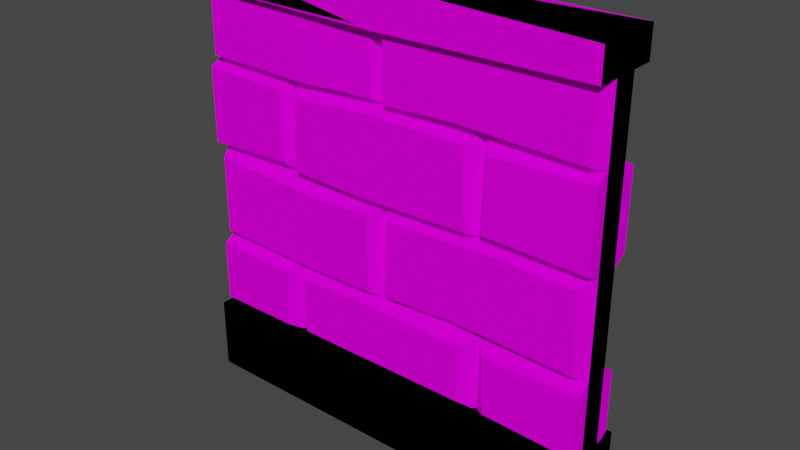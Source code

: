 # Source: DungeonWall01_Backup.blend  (saved by Blender 2.91.10; exported with 4.5.12 LTS)
import bpy
from mathutils import Matrix  # noqa: F401  (used for matrix-valued properties, if any)

bpy.ops.wm.read_factory_settings(use_empty=True)
scene = bpy.context.scene
scene.name = 'Scene'

# ---- collections
col_collection = bpy.data.collections.new('Collection'); scene.collection.children.link(col_collection)

# ---- images (referenced by path relative to the original .blend; pixels are not part of the script)
import os
ASSET_DIR = os.environ.get("B2B_ASSET_DIR", "")  # directory of the original .blend (textures are referenced by path, not embedded)
HERE = os.path.dirname(os.path.abspath(__file__))  # packed textures are extracted next to this script under _unpacked/

def load_image(name, relpath, width, height, colorspace="sRGB"):
    """Load a texture the original file referenced (path relative to the .blend, or extracted next to this script)."""
    p = next((c for c in (os.path.join(HERE, relpath), os.path.join(ASSET_DIR, relpath)) if relpath and os.path.exists(c)), "")
    if p:
        img = bpy.data.images.load(p, check_existing=True)
        img.name = name
    else:  # same state as the original file: an image datablock whose file is absent (Cycles renders it pink)
        img = bpy.data.images.new(name, width, height)
        img.source = "FILE"
        img.filepath = "//" + (relpath or name)
    img.colorspace_settings.name = colorspace
    return img
img_palette128_png = load_image('Palette128.png', 'Palette128.png', 1024, 1024, 'sRGB')
img_palette128_png_001 = load_image('Palette128.png.001', 'Palette128.png', 1024, 1024, 'sRGB')

# ---- materials (node trees are filled in below, after node groups)
mat_palette = bpy.data.materials.new('Palette')
mat_palette_001 = bpy.data.materials.new('Palette.001')

# ---- material node trees
mat_palette.use_nodes = True; mat_palette.node_tree.nodes.clear()
_N = mat_palette.node_tree.nodes; _L = mat_palette.node_tree.links
n0 = _N.new('ShaderNodeBsdfDiffuse'); n0.name = 'Diffuse BSDF'; n0.location = (137, 606)
n1 = _N.new('ShaderNodeTexImage'); n1.name = 'Image Texture'; n1.location = (-255, 801)
n1.image = img_palette128_png
n2 = _N.new('ShaderNodeOutputMaterial'); n2.name = 'Material Output'; n2.location = (448, 526)
_L.new(n1.outputs[0], n0.inputs[0])
_L.new(n0.outputs[0], n2.inputs[0])
n2.is_active_output = True
mat_palette_001.use_nodes = True; mat_palette_001.node_tree.nodes.clear()
_N = mat_palette_001.node_tree.nodes; _L = mat_palette_001.node_tree.links
n0 = _N.new('ShaderNodeBsdfDiffuse'); n0.name = 'Diffuse BSDF'; n0.location = (137, 606)
n1 = _N.new('ShaderNodeTexImage'); n1.name = 'Image Texture'; n1.location = (-255, 801)
n1.image = img_palette128_png_001
n2 = _N.new('ShaderNodeOutputMaterial'); n2.name = 'Material Output'; n2.location = (448, 526)
_L.new(n1.outputs[0], n0.inputs[0])
_L.new(n0.outputs[0], n2.inputs[0])
n2.is_active_output = True

# ---- world
world_world = bpy.data.worlds.new('World'); scene.world = world_world
world_world.use_nodes = True; world_world.node_tree.nodes.clear()
_N = world_world.node_tree.nodes; _L = world_world.node_tree.links
n0 = _N.new('ShaderNodeOutputWorld'); n0.name = 'World Output'; n0.location = (300, 300)
n1 = _N.new('ShaderNodeBackground'); n1.name = 'Background'; n1.location = (10, 300)
n1.inputs[0].default_value = (0.05088, 0.05088, 0.05088, 1.0)
_L.new(n1.outputs[0], n0.inputs[0])
n0.is_active_output = True
world_world.color = (0.05088, 0.05088, 0.05088)
world_world.use_sun_shadow = False
world_world.sun_shadow_jitter_overblur = 0.0

# ---- meshes
me_cube_014 = bpy.data.meshes.new('Cube.014')
me_cube_014.from_pydata([(-0.5, -0.1, -0.0364), (-0.5, -0.1, 0.07242), (0.4966, 0.0, 0.6153), (0.4966, 0.0, 0.5702), (0.5, -0.1, -0.0364), (0.5, -0.1, 0.07242), (-0.4973, 0.0, 0.6153), (-0.4973, 0.0, 0.5702), (0.4962, -0.03605, 0.5704), (0.4962, -0.03605, 0.06822), (-0.4949, -0.03605, 0.5704), (-0.4949, -0.03605, 0.06822), (-0.4973, -0.1, 0.5702), (-0.4973, -0.1, 0.6153), (0.4966, -0.1, 0.5702), (0.4966, -0.1, 0.6153), (0.4962, -0.03605, 0.4634), (0.4962, -0.03605, 0.3279), (0.4962, -0.03605, 0.1878), (-0.4949, -0.03605, 0.1878), (-0.4949, -0.03605, 0.3279), (-0.4949, -0.03605, 0.4634), (0.4962, -0.07752, 0.1731), (-0.4949, -0.07752, 0.1731), (-0.4949, -0.07752, 0.08028), (0.4962, -0.07752, 0.08028), (0.4778, -0.07752, 0.5549), (-0.4784, -0.07752, 0.5589), (-0.4784, -0.07752, 0.4713), (0.4778, -0.07752, 0.4713), (0.4962, -0.07752, 0.4522), (-0.4949, -0.07752, 0.4522), (-0.4949, -0.07752, 0.3391), (0.4962, -0.07752, 0.3391), (0.4748, -0.07752, 0.3165), (-0.4762, -0.07752, 0.3165), (-0.4762, -0.07752, 0.1992), (0.4748, -0.07752, 0.1992), (0.2369, -0.03605, 0.06822), (-0.1906, -0.07752, 0.3063), (-0.2586, -0.03605, 0.06822), (-0.01086, -0.03605, 0.5704), (-0.2586, -0.03605, 0.4601), (-0.01086, -0.03605, 0.4634), (0.2369, -0.03605, 0.4665), (-0.2586, -0.03605, 0.3279), (0.2369, -0.03605, 0.3279), (-0.2586, -0.03605, 0.1809), (0.2369, -0.03605, 0.1878), (-0.2786, -0.08209, 0.1705), (-0.2336, -0.07752, 0.1692), (0.2127, -0.07752, 0.1705), (0.2611, -0.06872, 0.1678), (0.2675, -0.06872, 0.08028), (0.2023, -0.07752, 0.08546), (-0.2296, -0.07752, 0.08406), (-0.2888, -0.08209, 0.08277), (-0.02971, -0.06933, 0.5568), (0.00799, -0.07752, 0.5573), (0.00799, -0.07752, 0.4713), (-0.02971, -0.06933, 0.4743), (-0.2831, -0.07752, 0.4489), (-0.2313, -0.08194, 0.445), (0.2045, -0.08194, 0.4522), (0.2639, -0.08269, 0.4497), (0.2572, -0.08269, 0.3442), (0.2167, -0.08194, 0.3391), (-0.2403, -0.08194, 0.3391), (-0.277, -0.07752, 0.3447), (0.2311, -0.07752, 0.5581), (-0.01086, -0.03605, 0.1833), (-0.01086, -0.03605, 0.3248), (-0.0329, -0.08527, 0.3126), (0.01533, -0.07752, 0.3126), (0.01118, -0.07752, 0.1992), (-0.0329, -0.08527, 0.1992), (0.1795, -0.07752, 0.4763), (0.1863, -0.07752, 0.2057), (-0.204, -0.07752, 0.4686), (0.2872, -0.07752, 0.32), (-0.2632, -0.07752, 0.5579), (-0.4949, -3.725e-09, 0.5704), (-0.4949, -3.725e-09, 0.06822), (0.4962, -7.451e-09, 0.5704), (0.4962, -7.451e-09, 0.06822), (-0.1934, -0.07752, 0.1939), (-0.0454, -0.08194, 0.3352), (-0.02522, -0.08194, 0.4544), (-0.5, 0.0, -0.0364), (-0.5, 0.0, 0.07242), (0.5, 0.0, -0.0364), (0.5, 0.0, 0.07242), (0.02292, -0.08962, 0.6108), (-0.009352, -0.1, 0.5668), (-0.08819, -0.07752, 0.1731), (-0.02192, -0.07752, 0.0924)], [], [(90, 91, 5, 4), (4, 5, 1, 0), (91, 89, 1, 5), (3, 2, 15, 14), (14, 15, 92, 93), (7, 3, 14, 93, 12), (2, 6, 13, 92, 15), (16, 17, 18, 9, 84, 83, 8), (50, 55, 95, 94), (49, 23, 24, 56), (11, 24, 23, 19), (57, 80, 78, 60), (18, 22, 25, 9), (48, 52, 22, 18), (61, 31, 32, 68), (21, 28, 27, 10), (8, 83, 81, 10, 41), (8, 26, 29, 16), (62, 67, 86, 87), (66, 86, 67, 45, 71, 46), (20, 32, 31, 21), (35, 39, 72, 71, 45, 20), (16, 30, 33, 17), (40, 56, 24, 11), (19, 36, 35, 20), (34, 79, 77, 37), (17, 34, 37, 18), (71, 73, 79, 34, 17, 46), (17, 33, 65, 46), (72, 39, 85, 75), (19, 23, 49, 47), (21, 31, 61, 42), (29, 76, 59, 43, 44, 16), (30, 64, 65, 33), (57, 60, 43, 41), (44, 64, 30, 16), (43, 60, 78, 28, 21, 42), (26, 69, 76, 29), (62, 87, 63, 44, 43, 42), (38, 54, 95, 55, 40), (50, 94, 51, 48, 70, 47), (37, 77, 74, 70, 48, 18), (22, 52, 53, 25), (9, 25, 53, 38), (87, 86, 66, 63), (77, 79, 73, 74), (84, 9, 38, 40, 11, 82), (27, 80, 57, 41, 10), (41, 58, 69, 26, 8), (45, 68, 32, 20), (78, 80, 27, 28), (76, 69, 58, 59), (44, 46, 65, 64), (42, 45, 67, 62), (41, 43, 59, 58), (48, 38, 53, 52), (47, 40, 55, 50), (61, 68, 45, 42), (63, 66, 46, 44), (71, 70, 74, 73), (70, 75, 85, 36, 19, 47), (72, 75, 70, 71), (51, 54, 38, 48), (85, 39, 35, 36), (49, 56, 40, 47), (10, 81, 82, 11, 19, 20, 21), (12, 13, 6, 7), (0, 1, 89, 88), (93, 92, 13, 12), (94, 95, 54, 51)])
_uv = me_cube_014.uv_layers.new(name='UVMap')
_uv.uv.foreach_set('vector', [0.902, 0.5605, 0.9134, 0.5605, 0.9134, 0.5512, 0.902, 0.5512, 0.902, 0.5512, 0.9134, 0.5512, 0.9134, 0.5325, 0.902, 0.5325, 0.9134, 0.5605, 0.9247, 0.5605, 0.9247, 0.5512, 0.9134, 0.5512, 0.9051, 0.5636, 0.9165, 0.5636, 0.9165, 0.5543, 0.9051, 0.5543, 0.9051, 0.5543, 0.9165, 0.5543, 0.9165, 0.5447, 0.9051, 0.5448, 0.8938, 0.5636, 0.9051, 0.5636, 0.9051, 0.5543, 0.8993, 0.5543, 0.8938, 0.5543, 0.9165, 0.5636, 0.9278, 0.5636, 0.9278, 0.5543, 0.9223, 0.5543, 0.9165, 0.5543, 0.9065, 0.5809, 0.909, 0.5809, 0.9115, 0.5809, 0.9149, 0.5809, 0.9149, 0.5754, 0.9048, 0.5754, 0.9048, 0.5809, 0.9665, 0.544, 0.9699, 0.544, 0.9699, 0.5414, 0.9665, 0.5422, 0.9797, 0.5736, 0.9797, 0.5761, 0.9831, 0.5761, 0.9831, 0.5736, 0.9149, 0.5482, 0.9149, 0.5482, 0.9115, 0.5482, 0.9115, 0.5482, 0.9598, 0.5415, 0.9598, 0.5442, 0.9615, 0.5435, 0.9615, 0.5415, 0.9115, 0.5373, 0.9115, 0.5373, 0.9149, 0.5373, 0.9149, 0.5373, 0.9115, 0.5401, 0.9115, 0.5401, 0.9115, 0.5373, 0.9115, 0.5373, 0.9615, 0.5442, 0.9615, 0.5467, 0.964, 0.5467, 0.964, 0.5442, 0.9065, 0.5482, 0.9065, 0.5482, 0.9048, 0.5482, 0.9048, 0.5482, 0.8947, 0.57, 0.8997, 0.57, 0.8997, 0.5591, 0.8947, 0.5591, 0.8947, 0.5645, 0.9048, 0.5373, 0.9048, 0.5373, 0.9065, 0.5373, 0.9065, 0.5373, 0.9685, 0.6029, 0.971, 0.6029, 0.971, 0.6006, 0.9685, 0.6004, 0.909, 0.5403, 0.909, 0.5433, 0.909, 0.5455, 0.909, 0.5455, 0.909, 0.5427, 0.909, 0.5403, 0.909, 0.5482, 0.909, 0.5482, 0.9065, 0.5482, 0.9065, 0.5482, 0.909, 0.5482, 0.909, 0.545, 0.909, 0.5431, 0.909, 0.5431, 0.909, 0.5457, 0.909, 0.5482, 0.9065, 0.5373, 0.9065, 0.5373, 0.909, 0.5373, 0.909, 0.5373, 0.9149, 0.5456, 0.9149, 0.5457, 0.9149, 0.5482, 0.9149, 0.5482, 0.9115, 0.5482, 0.9115, 0.5482, 0.909, 0.5482, 0.909, 0.5482, 0.964, 0.5358, 0.964, 0.5381, 0.9665, 0.5391, 0.9665, 0.5358, 0.909, 0.5373, 0.909, 0.5373, 0.9115, 0.5373, 0.9115, 0.5373, 0.909, 0.5427, 0.909, 0.5427, 0.909, 0.5397, 0.909, 0.5373, 0.909, 0.5373, 0.909, 0.5403, 0.909, 0.5373, 0.909, 0.5373, 0.909, 0.5401, 0.909, 0.5401, 0.964, 0.5416, 0.964, 0.5435, 0.9665, 0.5434, 0.9665, 0.5416, 0.9115, 0.5482, 0.9115, 0.5482, 0.9115, 0.5457, 0.9115, 0.5457, 0.9065, 0.5482, 0.9065, 0.5482, 0.9065, 0.5457, 0.9065, 0.5457, 0.9065, 0.5373, 0.9065, 0.5408, 0.9065, 0.5428, 0.9065, 0.5428, 0.9065, 0.5401, 0.9065, 0.5373, 0.9615, 0.5358, 0.9615, 0.5385, 0.964, 0.5385, 0.964, 0.5358, 0.9048, 0.543, 0.9065, 0.543, 0.9065, 0.5429, 0.9048, 0.5429, 0.9065, 0.5401, 0.9065, 0.5401, 0.9065, 0.5373, 0.9065, 0.5373, 0.9065, 0.543, 0.9065, 0.543, 0.9065, 0.545, 0.9065, 0.5482, 0.9065, 0.5482, 0.9065, 0.5455, 0.9598, 0.5358, 0.9598, 0.5386, 0.9615, 0.5392, 0.9615, 0.5358, 0.9065, 0.5455, 0.9065, 0.543, 0.9065, 0.5403, 0.9065, 0.5403, 0.9065, 0.543, 0.9065, 0.5455, 0.9149, 0.5402, 0.9149, 0.5403, 0.9149, 0.543, 0.9149, 0.5455, 0.9149, 0.5456, 0.9115, 0.5455, 0.9115, 0.5438, 0.9115, 0.5403, 0.9115, 0.5403, 0.9115, 0.543, 0.9115, 0.5455, 0.9115, 0.5373, 0.9115, 0.5407, 0.9115, 0.5428, 0.9115, 0.5428, 0.9115, 0.5401, 0.9115, 0.5373, 0.9797, 0.5652, 0.9797, 0.568, 0.9831, 0.568, 0.9831, 0.5652, 0.9149, 0.5373, 0.9149, 0.5373, 0.9149, 0.5401, 0.9149, 0.5402, 0.9685, 0.6004, 0.971, 0.6006, 0.971, 0.5976, 0.9685, 0.5976, 0.9665, 0.5391, 0.964, 0.5381, 0.964, 0.5411, 0.9665, 0.5411, 0.9199, 0.57, 0.925, 0.57, 0.925, 0.5671, 0.925, 0.5617, 0.925, 0.5591, 0.9199, 0.5591, 0.9048, 0.5482, 0.9048, 0.5457, 0.9048, 0.543, 0.9048, 0.543, 0.9048, 0.5482, 0.9048, 0.5428, 0.9048, 0.5428, 0.9048, 0.5402, 0.9048, 0.5373, 0.9048, 0.5373, 0.909, 0.5457, 0.909, 0.5457, 0.909, 0.5482, 0.909, 0.5482, 0.9615, 0.5435, 0.9598, 0.5442, 0.9598, 0.5467, 0.9615, 0.5467, 0.9615, 0.5392, 0.9598, 0.5386, 0.9598, 0.5412, 0.9615, 0.5412, 0.9065, 0.5402, 0.909, 0.5402, 0.909, 0.5401, 0.9065, 0.5401, 0.9065, 0.5456, 0.909, 0.5456, 0.909, 0.5455, 0.9065, 0.5455, 0.9048, 0.5429, 0.9065, 0.5429, 0.9065, 0.5428, 0.9048, 0.5428, 0.9115, 0.5402, 0.9149, 0.5402, 0.9149, 0.5401, 0.9115, 0.5401, 0.9115, 0.5456, 0.9149, 0.5456, 0.9149, 0.5455, 0.9115, 0.5455, 0.9065, 0.5457, 0.909, 0.5457, 0.909, 0.5456, 0.9065, 0.5456, 0.9065, 0.5403, 0.909, 0.5403, 0.909, 0.5402, 0.9065, 0.5402, 0.909, 0.5429, 0.9115, 0.5429, 0.9115, 0.5427, 0.909, 0.5427, 0.9115, 0.543, 0.9115, 0.5431, 0.9115, 0.545, 0.9115, 0.5482, 0.9115, 0.5482, 0.9115, 0.5455, 0.909, 0.5431, 0.9115, 0.5431, 0.9115, 0.5429, 0.909, 0.5429, 0.9115, 0.5403, 0.9149, 0.5403, 0.9149, 0.5402, 0.9115, 0.5402, 0.9665, 0.5434, 0.964, 0.5435, 0.964, 0.5467, 0.9665, 0.5467, 0.9115, 0.5457, 0.9149, 0.5457, 0.9149, 0.5456, 0.9115, 0.5456, 0.9048, 0.5482, 0.9048, 0.5537, 0.9149, 0.5537, 0.9149, 0.5482, 0.9115, 0.5482, 0.909, 0.5482, 0.9065, 0.5482, 0.9051, 0.6101, 0.9165, 0.6101, 0.9165, 0.6008, 0.9051, 0.6008, 0.902, 0.607, 0.9134, 0.607, 0.9134, 0.5977, 0.902, 0.5977, 0.9051, 0.5448, 0.9165, 0.5447, 0.9165, 0.5356, 0.9051, 0.5356, 0.9665, 0.5422, 0.9699, 0.5414, 0.9699, 0.5387, 0.9665, 0.5387])
me_cube_014.materials.append(mat_palette)
me_cube_014.use_remesh_fix_poles = True
me_cube_014.use_remesh_preserve_attributes = False
me_cube_014.use_mirror_vertex_groups = False
me_cube_014.update()
me_cube_001 = bpy.data.meshes.new('Cube.001')
me_cube_001.from_pydata([(-0.5, -0.1, -0.0364), (-0.5, -0.1, 0.07242), (0.4966, 0.0, 0.6153), (0.4966, 0.0, 0.5702), (0.5, -0.1, -0.0364), (0.5, -0.1, 0.07242), (-0.4973, 0.0, 0.6153), (-0.4973, 0.0, 0.5702), (0.4962, -0.03605, 0.5704), (0.4962, -0.03605, 0.06822), (-0.4949, -0.03605, 0.5704), (-0.4949, -0.03605, 0.06822), (-0.4973, -0.1, 0.5702), (-0.4973, -0.1, 0.6153), (0.4966, -0.1, 0.5702), (0.4966, -0.1, 0.6153), (-0.4949, -3.725e-09, 0.5704), (-0.4949, -3.725e-09, 0.06822), (0.4962, -7.451e-09, 0.5704), (0.4962, -7.451e-09, 0.06822), (-0.5, 0.0, -0.0364), (-0.5, 0.0, 0.07242), (0.5, 0.0, -0.0364), (0.5, 0.0, 0.07242)], [], [(22, 23, 5, 4), (4, 5, 1, 0), (23, 21, 1, 5), (3, 2, 15, 14), (14, 15, 13, 12), (7, 3, 14, 12), (2, 6, 13, 15), (11, 9, 8, 10), (8, 9, 19, 18), (10, 16, 17, 11), (12, 13, 6, 7), (0, 1, 21, 20)])
_uv = me_cube_001.uv_layers.new(name='UVMap')
_uv.uv.foreach_set('vector', [0.902, 0.5605, 0.9134, 0.5605, 0.9134, 0.5512, 0.902, 0.5512, 0.902, 0.5512, 0.9134, 0.5512, 0.9134, 0.5325, 0.902, 0.5325, 0.9134, 0.5605, 0.9247, 0.5605, 0.9247, 0.5512, 0.9134, 0.5512, 0.9051, 0.5636, 0.9165, 0.5636, 0.9165, 0.5543, 0.9051, 0.5543, 0.9051, 0.5543, 0.9165, 0.5543, 0.9165, 0.5447, 0.9051, 0.5448, 0.8938, 0.5636, 0.9051, 0.5636, 0.9051, 0.5543, 0.8938, 0.5543, 0.9165, 0.5636, 0.9278, 0.5636, 0.9223, 0.5543, 0.9165, 0.5543, 0.9065, 0.5482, 0.9149, 0.5809, 0.9048, 0.5809, 0.9048, 0.5482, 0.9048, 0.5809, 0.9149, 0.5809, 0.9149, 0.5754, 0.9048, 0.5754, 0.9048, 0.5482, 0.9048, 0.5537, 0.9149, 0.5537, 0.9065, 0.5482, 0.9051, 0.6101, 0.9165, 0.6101, 0.9165, 0.6008, 0.9051, 0.6008, 0.902, 0.607, 0.9134, 0.607, 0.9134, 0.5977, 0.902, 0.5977])
me_cube_001.materials.append(mat_palette_001)
me_cube_001.use_remesh_fix_poles = True
me_cube_001.use_remesh_preserve_attributes = False
me_cube_001.use_mirror_vertex_groups = False
me_cube_001.update()

# ---- objects
ob_wall = bpy.data.objects.new('Wall', me_cube_014)
ob_wall_001 = bpy.data.objects.new('Wall.001', me_cube_001)

# ---- transforms, parenting, visibility, modifiers, constraints
ob_wall.location = (-0.0006704, 0.0, 0.06299)
ob_wall.scale = (1.009, 0.8206, 1.615)
ob_wall.lineart.crease_threshold = 0.0
_m = ob_wall.modifiers.new('Mirror', 'MIRROR')
_m.use_axis = (False, True, False)
ob_wall_001.location = (-0.0006704, 0.0, 0.06299)
ob_wall_001.scale = (1.009, 0.8206, 1.615)
ob_wall_001.lineart.crease_threshold = 0.0
_m = ob_wall_001.modifiers.new('Mirror', 'MIRROR')
_m.use_axis = (False, True, False)

# ---- collection membership
col_collection.objects.link(ob_wall)
col_collection.objects.link(ob_wall_001)

# ---- scene / render settings (as saved in the file)
scene.frame_start = 1; scene.frame_end = 250; scene.frame_set(177)
scene.render.engine = 'CYCLES'
scene.cycles.use_denoising = False
scene.cycles.samples = 128
scene.cycles.sampling_pattern = 'TABULATED_SOBOL'
scene.cycles.use_adaptive_sampling = False
scene.cycles.use_light_tree = False
scene.view_settings.view_transform = 'Filmic'
bpy.context.view_layer.update()

# ---- added for rendering (the .blend has no active camera and no usable light): camera, sun
cam_auto = bpy.data.cameras.new('AutoCamera')
cam_auto.lens = 50.0
cam_auto.sensor_width = 36.0
cam_auto.clip_end = 1000.0
ob_auto_camera = bpy.data.objects.new('AutoCamera', cam_auto)
scene.collection.objects.link(ob_auto_camera)
ob_auto_camera.location = (1.35702, -1.62923, 1.61675)
ob_auto_camera.rotation_euler = (1.09748, -7.21219e-08, 0.694738)
scene.camera = ob_auto_camera
light_auto_sun = bpy.data.lights.new('AutoSun', 'SUN')
light_auto_sun.energy = 3.0
light_auto_sun.angle = 0.0523599
ob_auto_sun = bpy.data.objects.new('AutoSun', light_auto_sun)
scene.collection.objects.link(ob_auto_sun)
ob_auto_sun.rotation_euler = (0.872665, 0.174533, 0.523599)
bpy.context.view_layer.update()
